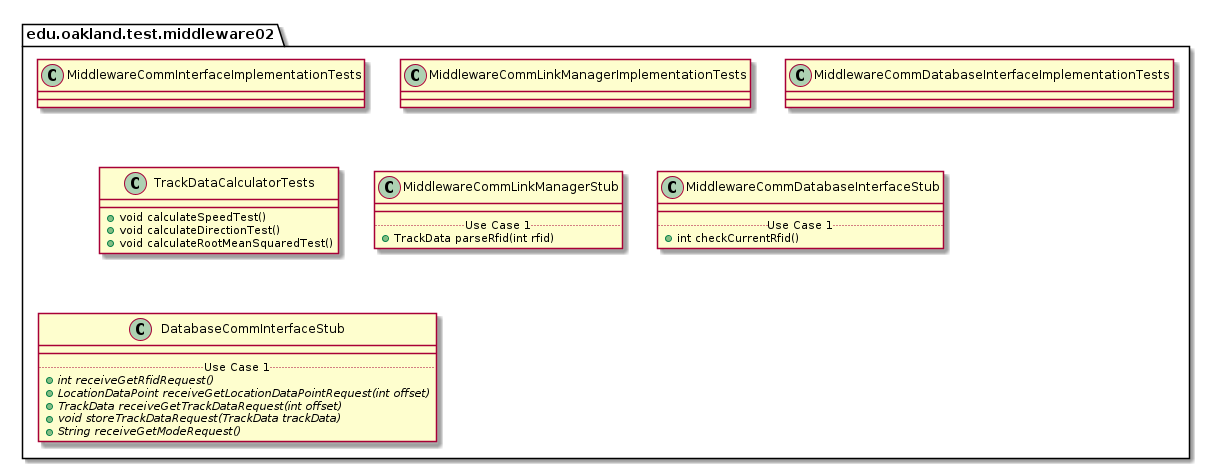

The diagram above was rendered by PlantUML. Its source (embedded in the PNG):
@startuml Middleware02TestPackage

package edu.oakland.test.middleware02 {
    
}


package edu.oakland.test.middleware02 {
    class MiddlewareCommInterfaceImplementationTests {

    }
}


package edu.oakland.test.middleware02 {
    class MiddlewareCommLinkManagerImplementationTests {

    }
}


package edu.oakland.test.middleware02 {
    class MiddlewareCommDatabaseInterfaceImplementationTests {

    }
}


package edu.oakland.test.middleware02 {
    class TrackDataCalculatorTests {
      + void calculateSpeedTest()
      + void calculateDirectionTest()
      + void calculateRootMeanSquaredTest()
    }
}


package edu.oakland.test.middleware02 {
    class MiddlewareCommLinkManagerStub {
        __
        .. Use Case 1 ..
        + TrackData parseRfid(int rfid)
    }
}


package edu.oakland.test.middleware02 {
    class MiddlewareCommDatabaseInterfaceStub {
        __
        .. Use Case 1 ..
        + int checkCurrentRfid()
    }
}


package edu.oakland.test.middleware02 {
    class DatabaseCommInterfaceStub {
        __
        .. Use Case 1 ..
        {abstract} + int receiveGetRfidRequest()
        {abstract} + LocationDataPoint receiveGetLocationDataPointRequest(int offset)
        {abstract} + TrackData receiveGetTrackDataRequest(int offset)
        {abstract} + void storeTrackDataRequest(TrackData trackData)
        {abstract} + String receiveGetModeRequest()
    }
}


@enduml